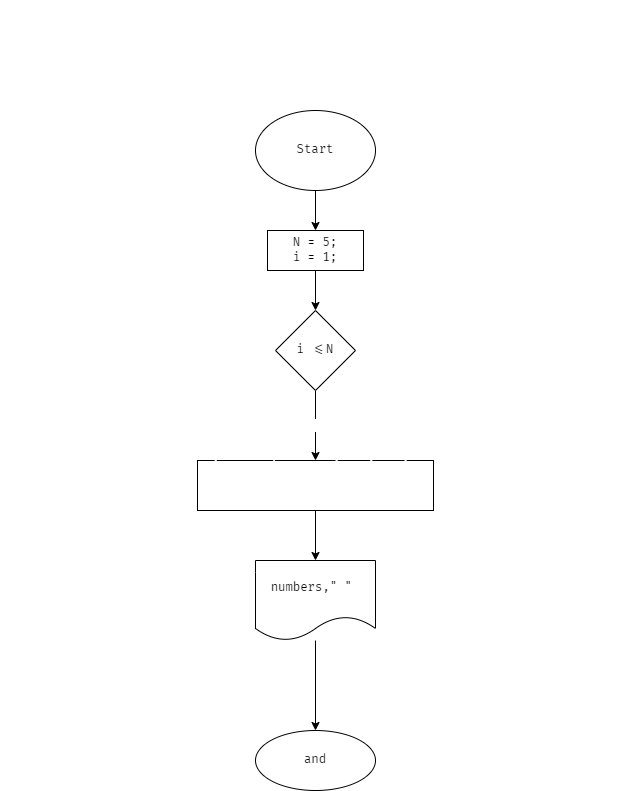

The diagram above was exported from draw.io. Its source (the exported page's mxGraphModel, read from the mxfile embedded in the PNG):
<mxGraphModel dx="1135" dy="584" grid="1" gridSize="10" guides="1" tooltips="1" connect="1" arrows="1" fold="1" page="1" pageScale="1" pageWidth="827" pageHeight="1169" math="0" shadow="0">
  <root>
    <mxCell id="0" />
    <mxCell id="1" parent="0" />
    <mxCell id="2" value="&lt;p style=&quot;box-sizing: border-box ; margin: 0px ; font-size: 15px&quot;&gt;&lt;font color=&quot;#ffffff&quot;&gt;Задача:&lt;/font&gt;&lt;/p&gt;&lt;p style=&quot;box-sizing: border-box; margin: 0px; font-size: 15px;&quot;&gt;&lt;font color=&quot;#ffffff&quot;&gt;Напишите программу, которая принимает на вход число (N) и выдаёт таблицу кубов чисел от 1 до N.&lt;/font&gt;&lt;/p&gt;&lt;p style=&quot;box-sizing: border-box; margin: 0px; font-size: 15px;&quot;&gt;&lt;font color=&quot;#ffffff&quot;&gt;3 -&amp;gt; 1, 8, 27&lt;br style=&quot;box-sizing: border-box&quot;&gt;5 -&amp;gt; 1, 8, 27, 64, 125&lt;/font&gt;&lt;/p&gt;" style="text;html=1;strokeColor=none;fillColor=none;align=center;verticalAlign=middle;whiteSpace=wrap;rounded=0;fontFamily=Fira Code;" parent="1" vertex="1">
      <mxGeometry x="99" y="20" width="630" height="100" as="geometry" />
    </mxCell>
    <mxCell id="5" value="" style="edgeStyle=none;html=1;fontFamily=Fira Code;fontColor=#FFFFFF;" parent="1" source="3" target="4" edge="1">
      <mxGeometry relative="1" as="geometry" />
    </mxCell>
    <mxCell id="3" value="Start" style="ellipse;whiteSpace=wrap;html=1;fontFamily=Fira Code;" parent="1" vertex="1">
      <mxGeometry x="354" y="130" width="120" height="80" as="geometry" />
    </mxCell>
    <mxCell id="7" value="" style="edgeStyle=none;html=1;fontFamily=Fira Code;fontColor=#FFFFFF;" parent="1" source="4" target="6" edge="1">
      <mxGeometry relative="1" as="geometry" />
    </mxCell>
    <mxCell id="4" value="N = 5;&lt;br&gt;i = 1;" style="whiteSpace=wrap;html=1;fontFamily=Fira Code;" parent="1" vertex="1">
      <mxGeometry x="366" y="250" width="96" height="40" as="geometry" />
    </mxCell>
    <mxCell id="9" value="&amp;nbsp;+&amp;nbsp;" style="edgeStyle=none;html=1;fontFamily=Fira Code;fontColor=#FFFFFF;" parent="1" source="6" target="8" edge="1">
      <mxGeometry relative="1" as="geometry" />
    </mxCell>
    <mxCell id="6" value="i &amp;lt;=N" style="rhombus;whiteSpace=wrap;html=1;fontFamily=Fira Code;" parent="1" vertex="1">
      <mxGeometry x="374" y="330" width="80" height="80" as="geometry" />
    </mxCell>
    <mxCell id="11" value="" style="edgeStyle=none;html=1;fontFamily=Fira Code;fontColor=#FFFFFF;" parent="1" source="8" target="10" edge="1">
      <mxGeometry relative="1" as="geometry" />
    </mxCell>
    <mxCell id="8" value="&lt;div style=&quot;font-family: &amp;#34;fira code&amp;#34; , &amp;#34;consolas&amp;#34; , &amp;#34;courier new&amp;#34; , monospace ; font-size: 14px ; line-height: 19px&quot;&gt;&lt;div&gt;&lt;font color=&quot;#ffffff&quot;&gt;int numbers = i * i * i;&lt;/font&gt;&lt;/div&gt;&lt;div&gt;&lt;font color=&quot;#ffffff&quot;&gt;&amp;nbsp; &amp;nbsp; i++;&lt;/font&gt;&lt;/div&gt;&lt;div&gt;&lt;font color=&quot;#ffffff&quot;&gt;int numbers&lt;/font&gt;&lt;/div&gt;&lt;/div&gt;" style="whiteSpace=wrap;html=1;fontFamily=Fira Code;" parent="1" vertex="1">
      <mxGeometry x="296" y="480" width="236" height="50" as="geometry" />
    </mxCell>
    <mxCell id="13" value="" style="edgeStyle=none;html=1;fontFamily=Fira Code;fontColor=#FFFFFF;" parent="1" source="10" target="12" edge="1">
      <mxGeometry relative="1" as="geometry" />
    </mxCell>
    <mxCell id="10" value="numbers,&quot; &quot;&amp;nbsp;" style="shape=document;whiteSpace=wrap;html=1;boundedLbl=1;fontFamily=Fira Code;" parent="1" vertex="1">
      <mxGeometry x="354" y="580" width="120" height="80" as="geometry" />
    </mxCell>
    <mxCell id="12" value="and" style="ellipse;whiteSpace=wrap;html=1;fontFamily=Fira Code;" parent="1" vertex="1">
      <mxGeometry x="354" y="750" width="120" height="60" as="geometry" />
    </mxCell>
  </root>
</mxGraphModel>